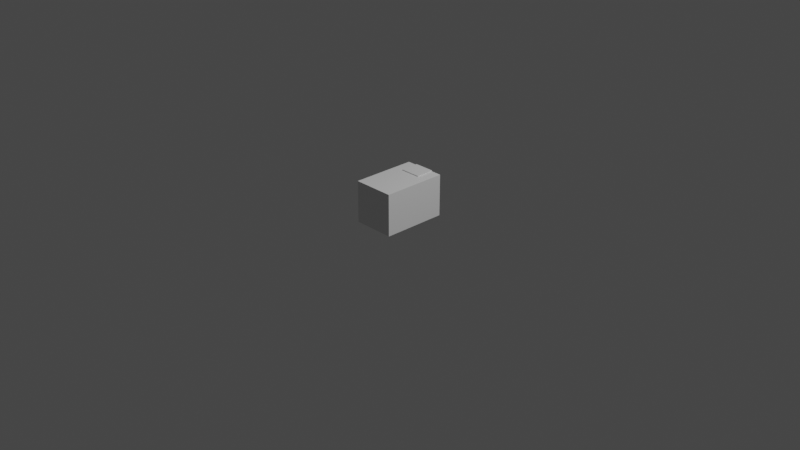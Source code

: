 # Source: platform.blend  (saved by Blender 2.82.7; exported with 4.5.12 LTS)
import bpy
from mathutils import Matrix  # noqa: F401  (used for matrix-valued properties, if any)

bpy.ops.wm.read_factory_settings(use_empty=True)
scene = bpy.context.scene
scene.name = 'Scene'

# ---- collections
col_collection = bpy.data.collections.new('Collection'); scene.collection.children.link(col_collection)

# ---- materials (node trees are filled in below, after node groups)
mat_material = bpy.data.materials.new('Material')
mat_material.alpha_threshold = 0.0
mat_material.use_transparent_shadow = False
mat_material.line_color = (0.0, 0.0, 0.0, 1.0)

# ---- material node trees
mat_material.use_nodes = True; mat_material.node_tree.nodes.clear()
_N = mat_material.node_tree.nodes; _L = mat_material.node_tree.links
n0 = _N.new('ShaderNodeOutputMaterial'); n0.name = 'Material Output'; n0.location = (300, 300)
n1 = _N.new('ShaderNodeBsdfPrincipled'); n1.name = 'Principled BSDF'; n1.location = (10, 300)
n1.distribution = 'GGX'
n1.subsurface_method = 'BURLEY'
n1.inputs[2].default_value = 0.4
n1.inputs[3].default_value = 1.45
n1.inputs[27].default_value = (0.0, 0.0, 0.0, 1.0)
n1.inputs[28].default_value = 1.0
_L.new(n1.outputs[0], n0.inputs[0])
n0.is_active_output = True

# ---- world
world_world = bpy.data.worlds.new('World'); scene.world = world_world
world_world.use_nodes = True; world_world.node_tree.nodes.clear()
_N = world_world.node_tree.nodes; _L = world_world.node_tree.links
n0 = _N.new('ShaderNodeOutputWorld'); n0.name = 'World Output'; n0.location = (300, 300)
n1 = _N.new('ShaderNodeBackground'); n1.name = 'Background'; n1.location = (10, 300)
n1.inputs[0].default_value = (0.05088, 0.05088, 0.05088, 1.0)
_L.new(n1.outputs[0], n0.inputs[0])
n0.is_active_output = True
world_world.color = (0.05088, 0.05088, 0.05088)
world_world.use_sun_shadow = False
world_world.sun_shadow_jitter_overblur = 0.0

# ---- cameras
cam_camera = bpy.data.cameras.new('Camera')
cam_camera.clip_end = 100.0
cam_camera.ortho_scale = 7.314

# ---- lights
light_light = bpy.data.lights.new('Light', 'POINT')
light_light.transmission_factor = 0.0
light_light.energy = 1000.0
light_light.shadow_soft_size = 0.1
light_light.shadow_maximum_resolution = 0.006
light_light.use_absolute_resolution = True

# ---- meshes
me_cube = bpy.data.meshes.new('Cube')
me_cube.from_pydata([(1.0, 1.0, 2.013), (1.0, 1.0, 0.01308), (1.0, -1.0, 2.013), (1.0, -1.0, 0.01308), (-1.0, 1.0, 2.013), (-1.0, 1.0, 0.01308), (-1.0, -1.0, 2.013), (-1.0, -1.0, 0.01308), (-0.4936, 0.4286, 2.014), (-0.4936, 0.4286, 2.058), (-0.4936, 1.0, 2.014), (-0.4936, 1.0, 2.058), (0.4931, 0.4286, 2.014), (0.4931, 0.4286, 2.058), (0.4931, 1.0, 2.014), (0.4931, 1.0, 2.058)], [], [(0, 4, 6, 2), (3, 2, 6, 7), (7, 6, 4, 5), (5, 1, 3, 7), (1, 0, 2, 3), (5, 4, 0, 1), (8, 9, 11, 10), (10, 11, 15, 14), (14, 15, 13, 12), (12, 13, 9, 8), (10, 14, 12, 8), (15, 11, 9, 13)])
_uv = me_cube.uv_layers.new(name='UVMap')
_uv.uv.foreach_set('vector', [0.625, 0.5, 0.875, 0.5, 0.875, 0.75, 0.625, 0.75, 0.375, 0.75, 0.625, 0.75, 0.625, 1.0, 0.375, 1.0, 0.375, 0.0, 0.625, 0.0, 0.625, 0.25, 0.375, 0.25, 0.125, 0.5, 0.375, 0.5, 0.375, 0.75, 0.125, 0.75, 0.375, 0.5, 0.625, 0.5, 0.625, 0.75, 0.375, 0.75, 0.375, 0.25, 0.625, 0.25, 0.625, 0.5, 0.375, 0.5, 0.375, 0.0, 0.625, 0.0, 0.625, 0.25, 0.375, 0.25, 0.375, 0.25, 0.625, 0.25, 0.625, 0.5, 0.375, 0.5, 0.375, 0.5, 0.625, 0.5, 0.625, 0.75, 0.375, 0.75, 0.375, 0.75, 0.625, 0.75, 0.625, 1.0, 0.375, 1.0, 0.125, 0.5, 0.375, 0.5, 0.375, 0.75, 0.125, 0.75, 0.625, 0.5, 0.875, 0.5, 0.875, 0.75, 0.625, 0.75])
me_cube.materials.append(mat_material)
me_cube.use_remesh_preserve_volume = False
me_cube.use_remesh_preserve_attributes = False
me_cube.use_mirror_vertex_groups = False
me_cube.update()

# ---- objects
ob_cube = bpy.data.objects.new('Cube', me_cube)
ob_light = bpy.data.objects.new('Light', light_light)
ob_camera = bpy.data.objects.new('Camera', cam_camera)

# ---- transforms, parenting, visibility, modifiers, constraints
ob_cube.location = (0.0, 0.0, -1.49e-08)
ob_cube.scale = (0.225, 0.35, 0.225)
ob_cube.lock_rotations_4d = False
ob_cube.empty_display_type = 'ARROWS'
ob_cube.lineart.crease_threshold = 0.0
ob_light.location = (4.076, 1.005, 5.904)
ob_light.rotation_euler = (0.6503, 0.05522, 1.866)
ob_light.lock_rotations_4d = False
ob_light.empty_display_type = 'ARROWS'
ob_light.color = (0.0, 0.0, 0.0, 0.0)
ob_light.lineart.crease_threshold = 0.0
ob_camera.location = (7.359, -6.926, 4.958)
ob_camera.rotation_euler = (1.109, 0.0, 0.8149)
ob_camera.lock_rotations_4d = False
ob_camera.empty_display_type = 'ARROWS'
ob_camera.color = (0.0, 0.0, 0.0, 0.0)
ob_camera.display_type = 'WIRE'
ob_camera.lineart.crease_threshold = 0.0

# ---- collection membership
col_collection.objects.link(ob_cube)
col_collection.objects.link(ob_light)
col_collection.objects.link(ob_camera)

# ---- scene / render settings (as saved in the file)
scene.camera = ob_camera
scene.frame_start = 1; scene.frame_end = 250; scene.frame_set(1)
scene.render.engine = 'BLENDER_EEVEE_NEXT'
scene.cycles.use_denoising = False
scene.cycles.samples = 128
scene.cycles.sampling_pattern = 'TABULATED_SOBOL'
scene.cycles.use_adaptive_sampling = False
scene.cycles.use_light_tree = False
scene.view_settings.view_transform = 'Filmic'
bpy.context.view_layer.update()

